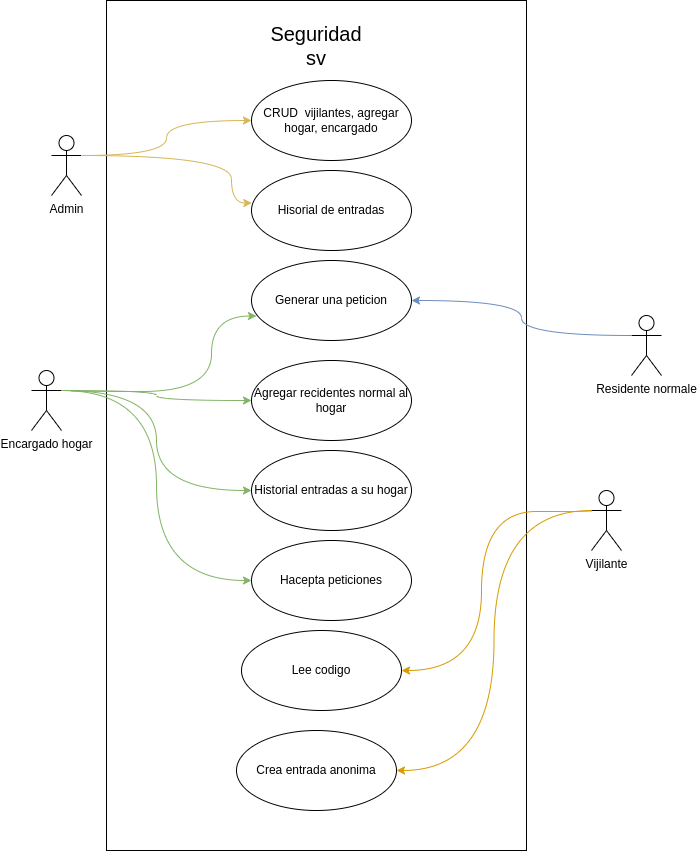

The diagram above was exported from draw.io. Its source (the exported page's mxGraphModel, read from the mxfile embedded in the PNG):
<mxGraphModel dx="1050" dy="1665" grid="1" gridSize="10" guides="1" tooltips="1" connect="1" arrows="1" fold="1" page="1" pageScale="1" pageWidth="850" pageHeight="1100" math="0" shadow="0">
  <root>
    <mxCell id="0" />
    <mxCell id="1" parent="0" />
    <mxCell id="rr90imxMItdPGlIV6I_6-11" value="" style="rounded=0;whiteSpace=wrap;html=1;direction=south;" parent="1" vertex="1">
      <mxGeometry x="145" y="-40" width="420" height="850" as="geometry" />
    </mxCell>
    <mxCell id="rr90imxMItdPGlIV6I_6-1" value="Admin" style="shape=umlActor;verticalLabelPosition=bottom;verticalAlign=top;html=1;outlineConnect=0;" parent="1" vertex="1">
      <mxGeometry x="90" y="95" width="30" height="60" as="geometry" />
    </mxCell>
    <mxCell id="rr90imxMItdPGlIV6I_6-3" value="CRUD&amp;nbsp; vijilantes, agregar hogar, encargado" style="ellipse;whiteSpace=wrap;html=1;" parent="1" vertex="1">
      <mxGeometry x="290" y="40" width="160" height="80" as="geometry" />
    </mxCell>
    <mxCell id="rr90imxMItdPGlIV6I_6-4" value="Hisorial de entradas" style="ellipse;whiteSpace=wrap;html=1;" parent="1" vertex="1">
      <mxGeometry x="290" y="130" width="160" height="80" as="geometry" />
    </mxCell>
    <mxCell id="rr90imxMItdPGlIV6I_6-8" style="edgeStyle=orthogonalEdgeStyle;rounded=0;orthogonalLoop=1;jettySize=auto;html=1;exitX=1;exitY=0.3333333333333333;exitDx=0;exitDy=0;exitPerimeter=0;curved=1;fillColor=#fff2cc;strokeColor=#d6b656;" parent="1" source="rr90imxMItdPGlIV6I_6-1" target="rr90imxMItdPGlIV6I_6-3" edge="1">
      <mxGeometry relative="1" as="geometry">
        <mxPoint x="123" y="111" as="sourcePoint" />
        <mxPoint x="300" y="15" as="targetPoint" />
      </mxGeometry>
    </mxCell>
    <mxCell id="rr90imxMItdPGlIV6I_6-9" style="edgeStyle=orthogonalEdgeStyle;rounded=0;orthogonalLoop=1;jettySize=auto;html=1;curved=1;entryX=0.002;entryY=0.407;entryDx=0;entryDy=0;entryPerimeter=0;fillColor=#fff2cc;strokeColor=#d6b656;" parent="1" target="rr90imxMItdPGlIV6I_6-4" edge="1">
      <mxGeometry relative="1" as="geometry">
        <mxPoint x="120" y="115" as="sourcePoint" />
        <mxPoint x="300" y="90" as="targetPoint" />
        <Array as="points">
          <mxPoint x="270" y="115" />
          <mxPoint x="270" y="163" />
        </Array>
      </mxGeometry>
    </mxCell>
    <mxCell id="rr90imxMItdPGlIV6I_6-12" value="&lt;font style=&quot;font-size: 20px;&quot;&gt;Seguridad sv&lt;/font&gt;" style="text;html=1;align=center;verticalAlign=middle;whiteSpace=wrap;rounded=0;strokeWidth=23;arcSize=20;" parent="1" vertex="1">
      <mxGeometry x="300" y="-10" width="110" height="30" as="geometry" />
    </mxCell>
    <mxCell id="rr90imxMItdPGlIV6I_6-17" style="edgeStyle=orthogonalEdgeStyle;rounded=0;orthogonalLoop=1;jettySize=auto;html=1;exitX=0;exitY=0.3333333333333333;exitDx=0;exitDy=0;exitPerimeter=0;curved=1;fillColor=#dae8fc;strokeColor=#6c8ebf;" parent="1" source="rr90imxMItdPGlIV6I_6-14" target="rr90imxMItdPGlIV6I_6-16" edge="1">
      <mxGeometry relative="1" as="geometry" />
    </mxCell>
    <mxCell id="rr90imxMItdPGlIV6I_6-14" value="Residente normale" style="shape=umlActor;verticalLabelPosition=bottom;verticalAlign=top;html=1;outlineConnect=0;" parent="1" vertex="1">
      <mxGeometry x="670" y="275" width="30" height="60" as="geometry" />
    </mxCell>
    <mxCell id="rr90imxMItdPGlIV6I_6-16" value="Generar una peticion" style="ellipse;whiteSpace=wrap;html=1;" parent="1" vertex="1">
      <mxGeometry x="290" y="220" width="160" height="80" as="geometry" />
    </mxCell>
    <mxCell id="rr90imxMItdPGlIV6I_6-21" value="Agregar recidentes normal al hogar" style="ellipse;whiteSpace=wrap;html=1;" parent="1" vertex="1">
      <mxGeometry x="290" y="320" width="160" height="80" as="geometry" />
    </mxCell>
    <mxCell id="rr90imxMItdPGlIV6I_6-27" style="edgeStyle=orthogonalEdgeStyle;rounded=0;orthogonalLoop=1;jettySize=auto;html=1;exitX=1;exitY=0.3333333333333333;exitDx=0;exitDy=0;exitPerimeter=0;entryX=0;entryY=0.5;entryDx=0;entryDy=0;curved=1;fillColor=#d5e8d4;strokeColor=#82b366;" parent="1" source="rr90imxMItdPGlIV6I_6-24" target="rr90imxMItdPGlIV6I_6-21" edge="1">
      <mxGeometry relative="1" as="geometry" />
    </mxCell>
    <mxCell id="rr90imxMItdPGlIV6I_6-24" value="Encargado hogar" style="shape=umlActor;verticalLabelPosition=bottom;verticalAlign=top;html=1;outlineConnect=0;" parent="1" vertex="1">
      <mxGeometry x="70" y="330" width="30" height="60" as="geometry" />
    </mxCell>
    <mxCell id="rr90imxMItdPGlIV6I_6-28" style="edgeStyle=orthogonalEdgeStyle;rounded=0;orthogonalLoop=1;jettySize=auto;html=1;curved=1;fillColor=#d5e8d4;strokeColor=#82b366;entryX=0.031;entryY=0.694;entryDx=0;entryDy=0;entryPerimeter=0;" parent="1" target="rr90imxMItdPGlIV6I_6-16" edge="1">
      <mxGeometry relative="1" as="geometry">
        <mxPoint x="110" y="350" as="sourcePoint" />
        <mxPoint x="290" y="360" as="targetPoint" />
        <Array as="points">
          <mxPoint x="250" y="351" />
          <mxPoint x="250" y="276" />
        </Array>
      </mxGeometry>
    </mxCell>
    <mxCell id="rr90imxMItdPGlIV6I_6-32" value="Historial entradas a su hogar" style="ellipse;whiteSpace=wrap;html=1;" parent="1" vertex="1">
      <mxGeometry x="290" y="410" width="160" height="80" as="geometry" />
    </mxCell>
    <mxCell id="rr90imxMItdPGlIV6I_6-33" style="edgeStyle=orthogonalEdgeStyle;rounded=0;orthogonalLoop=1;jettySize=auto;html=1;exitX=1;exitY=0.3333333333333333;exitDx=0;exitDy=0;exitPerimeter=0;entryX=0;entryY=0.5;entryDx=0;entryDy=0;curved=1;fillColor=#d5e8d4;strokeColor=#82b366;" parent="1" source="rr90imxMItdPGlIV6I_6-24" target="rr90imxMItdPGlIV6I_6-32" edge="1">
      <mxGeometry relative="1" as="geometry">
        <mxPoint x="110" y="360" as="sourcePoint" />
        <mxPoint x="300" y="460" as="targetPoint" />
      </mxGeometry>
    </mxCell>
    <mxCell id="rr90imxMItdPGlIV6I_6-35" value="Hacepta peticiones" style="ellipse;whiteSpace=wrap;html=1;" parent="1" vertex="1">
      <mxGeometry x="290" y="500" width="160" height="80" as="geometry" />
    </mxCell>
    <mxCell id="rr90imxMItdPGlIV6I_6-36" style="edgeStyle=orthogonalEdgeStyle;rounded=0;orthogonalLoop=1;jettySize=auto;html=1;exitX=1;exitY=0.3333333333333333;exitDx=0;exitDy=0;exitPerimeter=0;entryX=0;entryY=0.5;entryDx=0;entryDy=0;curved=1;fillColor=#d5e8d4;strokeColor=#82b366;" parent="1" source="rr90imxMItdPGlIV6I_6-24" target="rr90imxMItdPGlIV6I_6-35" edge="1">
      <mxGeometry relative="1" as="geometry">
        <mxPoint x="110" y="360" as="sourcePoint" />
        <mxPoint x="300" y="460" as="targetPoint" />
      </mxGeometry>
    </mxCell>
    <mxCell id="rr90imxMItdPGlIV6I_6-42" style="edgeStyle=orthogonalEdgeStyle;rounded=0;orthogonalLoop=1;jettySize=auto;html=1;exitX=0;exitY=0.3333333333333333;exitDx=0;exitDy=0;exitPerimeter=0;entryX=1;entryY=0.5;entryDx=0;entryDy=0;fillColor=#ffe6cc;strokeColor=#d79b00;curved=1;" parent="1" source="rr90imxMItdPGlIV6I_6-37" target="rr90imxMItdPGlIV6I_6-41" edge="1">
      <mxGeometry relative="1" as="geometry" />
    </mxCell>
    <mxCell id="rr90imxMItdPGlIV6I_6-37" value="Vijilante" style="shape=umlActor;verticalLabelPosition=bottom;verticalAlign=top;html=1;outlineConnect=0;" parent="1" vertex="1">
      <mxGeometry x="630" y="450" width="30" height="60" as="geometry" />
    </mxCell>
    <mxCell id="rr90imxMItdPGlIV6I_6-40" value="Lee codigo" style="ellipse;whiteSpace=wrap;html=1;" parent="1" vertex="1">
      <mxGeometry x="280" y="590" width="160" height="80" as="geometry" />
    </mxCell>
    <mxCell id="rr90imxMItdPGlIV6I_6-41" value="Crea entrada anonima" style="ellipse;whiteSpace=wrap;html=1;" parent="1" vertex="1">
      <mxGeometry x="275" y="690" width="160" height="80" as="geometry" />
    </mxCell>
    <mxCell id="rr90imxMItdPGlIV6I_6-43" style="edgeStyle=orthogonalEdgeStyle;rounded=0;orthogonalLoop=1;jettySize=auto;html=1;entryX=1;entryY=0.5;entryDx=0;entryDy=0;fillColor=#ffe6cc;strokeColor=#d79b00;curved=1;" parent="1" target="rr90imxMItdPGlIV6I_6-40" edge="1">
      <mxGeometry relative="1" as="geometry">
        <mxPoint x="630" y="470" as="sourcePoint" />
        <mxPoint x="445" y="740" as="targetPoint" />
        <Array as="points">
          <mxPoint x="630" y="471" />
          <mxPoint x="520" y="471" />
          <mxPoint x="520" y="630" />
        </Array>
      </mxGeometry>
    </mxCell>
  </root>
</mxGraphModel>